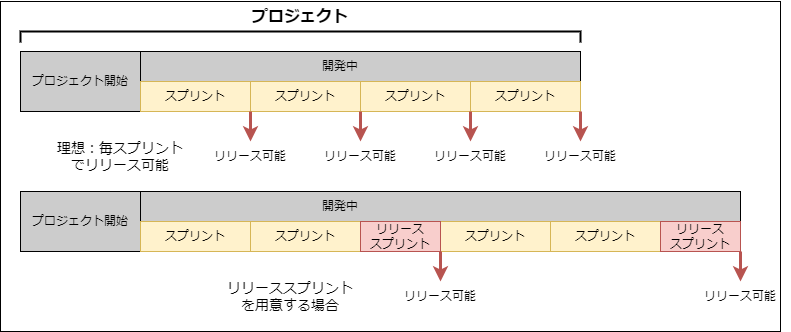

The diagram above was exported from draw.io. Its source (the exported page's mxGraphModel, read from the mxfile embedded in the PNG):
<mxGraphModel dx="1300" dy="784" grid="1" gridSize="10" guides="1" tooltips="1" connect="1" arrows="1" fold="1" page="1" pageScale="1" pageWidth="827" pageHeight="1169" math="0" shadow="0">
  <root>
    <mxCell id="0" />
    <mxCell id="1" parent="0" />
    <mxCell id="8" value="" style="rounded=0;whiteSpace=wrap;html=1;strokeWidth=1;fontSize=16;" vertex="1" parent="1">
      <mxGeometry x="20" y="140" width="780" height="330" as="geometry" />
    </mxCell>
    <mxCell id="9" value="プロジェクト開始" style="rounded=0;whiteSpace=wrap;html=1;fillColor=#CCCCCC;" vertex="1" parent="1">
      <mxGeometry x="40" y="190" width="120" height="60" as="geometry" />
    </mxCell>
    <mxCell id="10" value="" style="rounded=0;whiteSpace=wrap;html=1;fillColor=#CCCCCC;" vertex="1" parent="1">
      <mxGeometry x="160" y="190" width="440" height="60" as="geometry" />
    </mxCell>
    <mxCell id="11" value="" style="shape=partialRectangle;whiteSpace=wrap;html=1;bottom=1;right=1;left=1;top=0;fillColor=none;routingCenterX=-0.5;rotation=-180;strokeWidth=2;" vertex="1" parent="1">
      <mxGeometry x="40" y="170" width="560" height="10" as="geometry" />
    </mxCell>
    <mxCell id="12" value="開発中" style="text;strokeColor=none;align=center;fillColor=none;html=1;verticalAlign=middle;whiteSpace=wrap;rounded=0;" vertex="1" parent="1">
      <mxGeometry x="330" y="190" width="60" height="30" as="geometry" />
    </mxCell>
    <mxCell id="13" value="プロジェクト" style="text;html=1;strokeColor=none;fillColor=none;align=center;verticalAlign=middle;whiteSpace=wrap;rounded=0;strokeWidth=3;fontSize=16;fontStyle=1" vertex="1" parent="1">
      <mxGeometry x="255" y="140" width="130" height="30" as="geometry" />
    </mxCell>
    <mxCell id="14" value="スプリント" style="rounded=0;whiteSpace=wrap;html=1;fillColor=#fff2cc;strokeColor=#d6b656;" vertex="1" parent="1">
      <mxGeometry x="160" y="220" width="110" height="30" as="geometry" />
    </mxCell>
    <mxCell id="15" value="スプリント" style="rounded=0;whiteSpace=wrap;html=1;fillColor=#fff2cc;strokeColor=#d6b656;" vertex="1" parent="1">
      <mxGeometry x="270" y="220" width="110" height="30" as="geometry" />
    </mxCell>
    <mxCell id="16" value="スプリント" style="rounded=0;whiteSpace=wrap;html=1;fillColor=#fff2cc;strokeColor=#d6b656;" vertex="1" parent="1">
      <mxGeometry x="380" y="220" width="110" height="30" as="geometry" />
    </mxCell>
    <mxCell id="17" value="スプリント" style="rounded=0;whiteSpace=wrap;html=1;fillColor=#fff2cc;strokeColor=#d6b656;" vertex="1" parent="1">
      <mxGeometry x="490" y="220" width="110" height="30" as="geometry" />
    </mxCell>
    <mxCell id="19" value="理想：毎スプリントでリリース可能" style="text;html=1;strokeColor=none;fillColor=none;align=center;verticalAlign=middle;whiteSpace=wrap;rounded=0;fontSize=14;" vertex="1" parent="1">
      <mxGeometry x="70" y="280" width="140" height="30" as="geometry" />
    </mxCell>
    <mxCell id="20" value="リリース可能" style="text;html=1;strokeColor=none;fillColor=none;align=center;verticalAlign=middle;whiteSpace=wrap;rounded=0;fontSize=12;" vertex="1" parent="1">
      <mxGeometry x="220" y="280" width="100" height="30" as="geometry" />
    </mxCell>
    <mxCell id="21" value="" style="endArrow=classic;html=1;fontSize=12;fillColor=#f8cecc;strokeColor=#b85450;strokeWidth=3;exitX=1;exitY=1;exitDx=0;exitDy=0;entryX=0.5;entryY=0;entryDx=0;entryDy=0;" edge="1" parent="1" source="14" target="20">
      <mxGeometry width="50" height="50" relative="1" as="geometry">
        <mxPoint x="280" y="400" as="sourcePoint" />
        <mxPoint x="270" y="280" as="targetPoint" />
      </mxGeometry>
    </mxCell>
    <mxCell id="22" value="リリース可能" style="text;html=1;strokeColor=none;fillColor=none;align=center;verticalAlign=middle;whiteSpace=wrap;rounded=0;fontSize=12;" vertex="1" parent="1">
      <mxGeometry x="330" y="280" width="100" height="30" as="geometry" />
    </mxCell>
    <mxCell id="23" value="" style="endArrow=classic;html=1;fontSize=12;fillColor=#f8cecc;strokeColor=#b85450;strokeWidth=3;exitX=1;exitY=1;exitDx=0;exitDy=0;entryX=0.5;entryY=0;entryDx=0;entryDy=0;" edge="1" parent="1" target="22">
      <mxGeometry width="50" height="50" relative="1" as="geometry">
        <mxPoint x="380" y="250" as="sourcePoint" />
        <mxPoint x="380" y="280" as="targetPoint" />
      </mxGeometry>
    </mxCell>
    <mxCell id="24" value="リリース可能" style="text;html=1;strokeColor=none;fillColor=none;align=center;verticalAlign=middle;whiteSpace=wrap;rounded=0;fontSize=12;" vertex="1" parent="1">
      <mxGeometry x="440" y="280" width="100" height="30" as="geometry" />
    </mxCell>
    <mxCell id="25" value="" style="endArrow=classic;html=1;fontSize=12;fillColor=#f8cecc;strokeColor=#b85450;strokeWidth=3;exitX=1;exitY=1;exitDx=0;exitDy=0;entryX=0.5;entryY=0;entryDx=0;entryDy=0;" edge="1" parent="1" target="24">
      <mxGeometry width="50" height="50" relative="1" as="geometry">
        <mxPoint x="490" y="250" as="sourcePoint" />
        <mxPoint x="490" y="280" as="targetPoint" />
      </mxGeometry>
    </mxCell>
    <mxCell id="26" value="リリース可能" style="text;html=1;strokeColor=none;fillColor=none;align=center;verticalAlign=middle;whiteSpace=wrap;rounded=0;fontSize=12;" vertex="1" parent="1">
      <mxGeometry x="550" y="280" width="100" height="30" as="geometry" />
    </mxCell>
    <mxCell id="27" value="" style="endArrow=classic;html=1;fontSize=12;fillColor=#f8cecc;strokeColor=#b85450;strokeWidth=3;exitX=1;exitY=1;exitDx=0;exitDy=0;entryX=0.5;entryY=0;entryDx=0;entryDy=0;" edge="1" parent="1" target="26">
      <mxGeometry width="50" height="50" relative="1" as="geometry">
        <mxPoint x="600" y="250" as="sourcePoint" />
        <mxPoint x="600" y="280" as="targetPoint" />
      </mxGeometry>
    </mxCell>
    <mxCell id="30" value="リリーススプリントを用意する場合" style="text;html=1;strokeColor=none;fillColor=none;align=center;verticalAlign=middle;whiteSpace=wrap;rounded=0;fontSize=14;" vertex="1" parent="1">
      <mxGeometry x="240" y="420" width="140" height="30" as="geometry" />
    </mxCell>
    <mxCell id="31" value="プロジェクト開始" style="rounded=0;whiteSpace=wrap;html=1;fillColor=#CCCCCC;" vertex="1" parent="1">
      <mxGeometry x="40" y="330" width="120" height="60" as="geometry" />
    </mxCell>
    <mxCell id="32" value="" style="rounded=0;whiteSpace=wrap;html=1;fillColor=#CCCCCC;" vertex="1" parent="1">
      <mxGeometry x="160" y="330" width="600" height="60" as="geometry" />
    </mxCell>
    <mxCell id="33" value="開発中" style="text;strokeColor=none;align=center;fillColor=none;html=1;verticalAlign=middle;whiteSpace=wrap;rounded=0;" vertex="1" parent="1">
      <mxGeometry x="330" y="330" width="60" height="30" as="geometry" />
    </mxCell>
    <mxCell id="34" value="スプリント" style="rounded=0;whiteSpace=wrap;html=1;fillColor=#fff2cc;strokeColor=#d6b656;" vertex="1" parent="1">
      <mxGeometry x="160" y="360" width="110" height="30" as="geometry" />
    </mxCell>
    <mxCell id="35" value="スプリント" style="rounded=0;whiteSpace=wrap;html=1;fillColor=#fff2cc;strokeColor=#d6b656;" vertex="1" parent="1">
      <mxGeometry x="270" y="360" width="110" height="30" as="geometry" />
    </mxCell>
    <mxCell id="36" value="スプリント" style="rounded=0;whiteSpace=wrap;html=1;fillColor=#fff2cc;strokeColor=#d6b656;" vertex="1" parent="1">
      <mxGeometry x="460" y="360" width="110" height="30" as="geometry" />
    </mxCell>
    <mxCell id="37" value="スプリント" style="rounded=0;whiteSpace=wrap;html=1;fillColor=#fff2cc;strokeColor=#d6b656;" vertex="1" parent="1">
      <mxGeometry x="570" y="360" width="110" height="30" as="geometry" />
    </mxCell>
    <mxCell id="38" value="リリース&lt;br&gt;スプリント" style="rounded=0;whiteSpace=wrap;html=1;fillColor=#f8cecc;strokeColor=#b85450;" vertex="1" parent="1">
      <mxGeometry x="380" y="360" width="80" height="30" as="geometry" />
    </mxCell>
    <mxCell id="39" value="リリース&lt;br&gt;スプリント" style="rounded=0;whiteSpace=wrap;html=1;fillColor=#f8cecc;strokeColor=#b85450;" vertex="1" parent="1">
      <mxGeometry x="680" y="360" width="80" height="30" as="geometry" />
    </mxCell>
    <mxCell id="40" value="リリース可能" style="text;html=1;strokeColor=none;fillColor=none;align=center;verticalAlign=middle;whiteSpace=wrap;rounded=0;fontSize=12;" vertex="1" parent="1">
      <mxGeometry x="410" y="420" width="100" height="30" as="geometry" />
    </mxCell>
    <mxCell id="41" value="" style="endArrow=classic;html=1;fontSize=12;fillColor=#f8cecc;strokeColor=#b85450;strokeWidth=3;exitX=1;exitY=1;exitDx=0;exitDy=0;entryX=0.5;entryY=0;entryDx=0;entryDy=0;" edge="1" parent="1" target="40">
      <mxGeometry width="50" height="50" relative="1" as="geometry">
        <mxPoint x="460" y="390" as="sourcePoint" />
        <mxPoint x="460" y="420" as="targetPoint" />
      </mxGeometry>
    </mxCell>
    <mxCell id="42" value="リリース可能" style="text;html=1;strokeColor=none;fillColor=none;align=center;verticalAlign=middle;whiteSpace=wrap;rounded=0;fontSize=12;" vertex="1" parent="1">
      <mxGeometry x="710" y="420" width="100" height="30" as="geometry" />
    </mxCell>
    <mxCell id="43" value="" style="endArrow=classic;html=1;fontSize=12;fillColor=#f8cecc;strokeColor=#b85450;strokeWidth=3;exitX=1;exitY=1;exitDx=0;exitDy=0;entryX=0.5;entryY=0;entryDx=0;entryDy=0;" edge="1" parent="1" target="42">
      <mxGeometry width="50" height="50" relative="1" as="geometry">
        <mxPoint x="760" y="390" as="sourcePoint" />
        <mxPoint x="760" y="420" as="targetPoint" />
      </mxGeometry>
    </mxCell>
  </root>
</mxGraphModel>